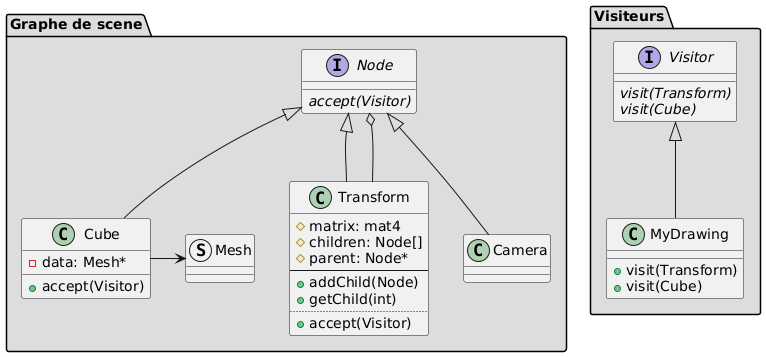

The diagram above was rendered by PlantUML. Its source (embedded in the PNG):
@startuml
package "Graphe de scene" #DDDDDD {
  interface Node {
   {abstract} accept(Visitor)
}

class Transform {
  #matrix: mat4 
  #children: Node[]
  #parent: Node*
  --
  +addChild(Node)
  +getChild(int)
  ..
  +accept(Visitor)
}

class Cube {
   -data: Mesh* 
   +accept(Visitor)
}

class Camera

struct Mesh

  Node <|-- Camera
  Node <|-- Transform
  Node <|-- Cube
  Mesh <-l- Cube
  Node o-- Transform
}

package "Visiteurs" #DDDDDD {

interface Visitor {
   {abstract} visit(Transform)
   {abstract} visit(Cube)
}

class MyDrawing {
   +visit(Transform)
   +visit(Cube)
}

}

Visitor <|-- MyDrawing
@enduml